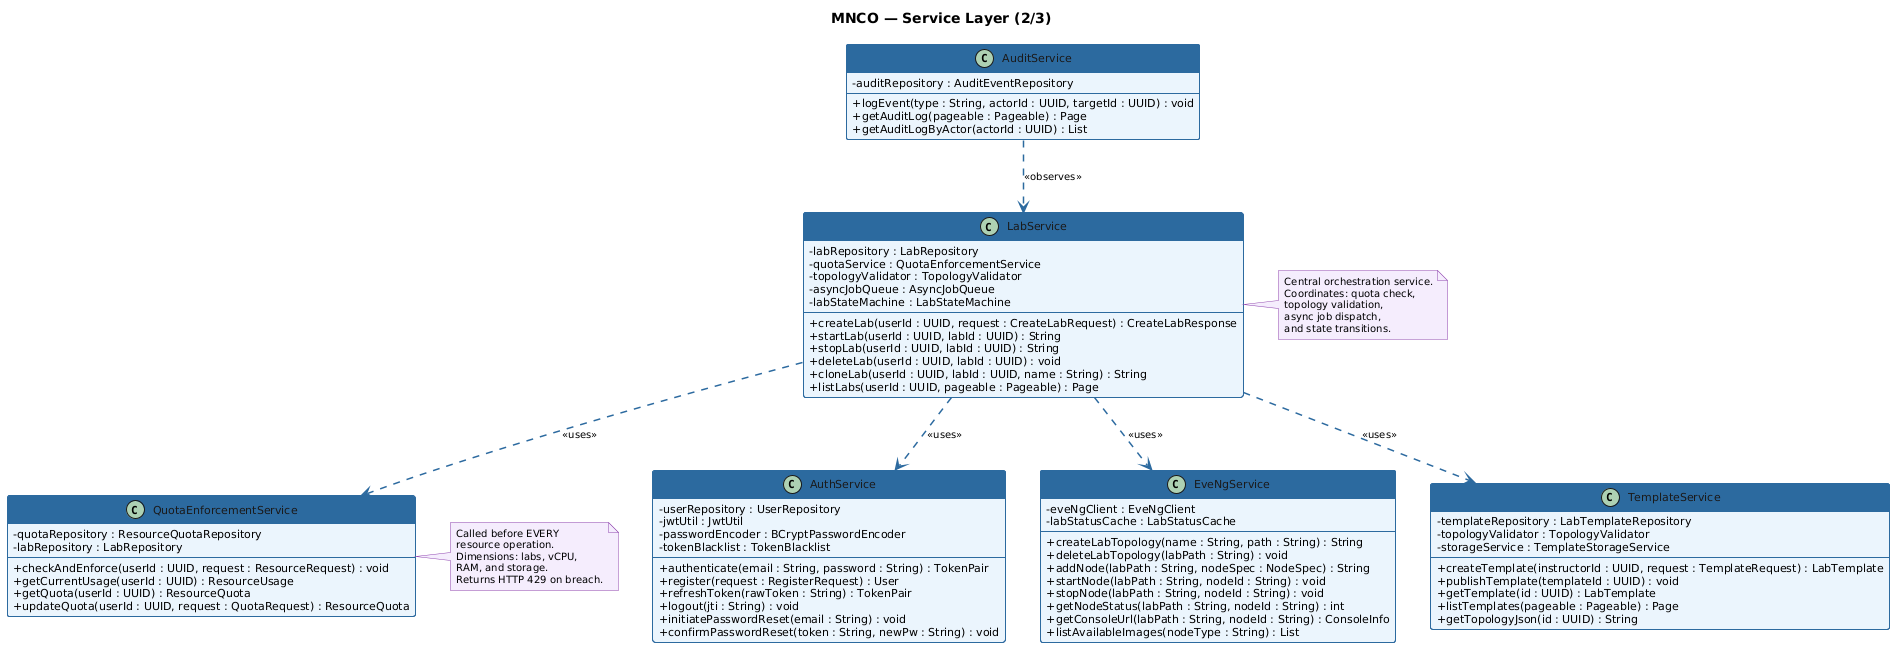

The diagram above was rendered by PlantUML. Its source (embedded in the PNG):
@startuml
skinparam backgroundColor #FFFFFF
skinparam shadowing false
skinparam classAttributeIconSize 0
skinparam defaultFontName Arial
skinparam defaultFontSize 11

skinparam class {
  BackgroundColor #EBF4FC
  BorderColor #2D6A9F
  HeaderBackgroundColor #2D6A9F
  HeaderFontColor #FFFFFF
  HeaderFontName Arial
  HeaderFontSize 12
  FontColor #1A1A1A
  FontName Arial
  FontSize 11
  BorderThickness 1
}

skinparam ArrowColor #2D6A9F
skinparam ArrowThickness 1.5
skinparam ArrowFontSize 10
skinparam NoteBorderColor #8E44AD
skinparam NoteBackgroundColor #F4ECFD
skinparam NoteFontSize 10

title MNCO — Service Layer (2/3)

class AuthService {
  - userRepository : UserRepository
  - jwtUtil : JwtUtil
  - passwordEncoder : BCryptPasswordEncoder
  - tokenBlacklist : TokenBlacklist
  --
  + authenticate(email : String, password : String) : TokenPair
  + register(request : RegisterRequest) : User
  + refreshToken(rawToken : String) : TokenPair
  + logout(jti : String) : void
  + initiatePasswordReset(email : String) : void
  + confirmPasswordReset(token : String, newPw : String) : void
}

class LabService {
  - labRepository : LabRepository
  - quotaService : QuotaEnforcementService
  - topologyValidator : TopologyValidator
  - asyncJobQueue : AsyncJobQueue
  - labStateMachine : LabStateMachine
  --
  + createLab(userId : UUID, request : CreateLabRequest) : CreateLabResponse
  + startLab(userId : UUID, labId : UUID) : String
  + stopLab(userId : UUID, labId : UUID) : String
  + deleteLab(userId : UUID, labId : UUID) : void
  + cloneLab(userId : UUID, labId : UUID, name : String) : String
  + listLabs(userId : UUID, pageable : Pageable) : Page
}

class EveNgService {
  - eveNgClient : EveNgClient
  - labStatusCache : LabStatusCache
  --
  + createLabTopology(name : String, path : String) : String
  + deleteLabTopology(labPath : String) : void
  + addNode(labPath : String, nodeSpec : NodeSpec) : String
  + startNode(labPath : String, nodeId : String) : void
  + stopNode(labPath : String, nodeId : String) : void
  + getNodeStatus(labPath : String, nodeId : String) : int
  + getConsoleUrl(labPath : String, nodeId : String) : ConsoleInfo
  + listAvailableImages(nodeType : String) : List
}

class QuotaEnforcementService {
  - quotaRepository : ResourceQuotaRepository
  - labRepository : LabRepository
  --
  + checkAndEnforce(userId : UUID, request : ResourceRequest) : void
  + getCurrentUsage(userId : UUID) : ResourceUsage
  + getQuota(userId : UUID) : ResourceQuota
  + updateQuota(userId : UUID, request : QuotaRequest) : ResourceQuota
}

class TemplateService {
  - templateRepository : LabTemplateRepository
  - topologyValidator : TopologyValidator
  - storageService : TemplateStorageService
  --
  + createTemplate(instructorId : UUID, request : TemplateRequest) : LabTemplate
  + publishTemplate(templateId : UUID) : void
  + getTemplate(id : UUID) : LabTemplate
  + listTemplates(pageable : Pageable) : Page
  + getTopologyJson(id : UUID) : String
}

class AuditService {
  - auditRepository : AuditEventRepository
  --
  + logEvent(type : String, actorId : UUID, targetId : UUID) : void
  + getAuditLog(pageable : Pageable) : Page
  + getAuditLogByActor(actorId : UUID) : List
}

LabService ..> QuotaEnforcementService : <<uses>>
LabService ..> EveNgService            : <<uses>>
LabService ..> AuthService             : <<uses>>
LabService ..> TemplateService         : <<uses>>
AuditService ..> LabService            : <<observes>>

note right of LabService
  Central orchestration service.
  Coordinates: quota check,
  topology validation,
  async job dispatch,
  and state transitions.
end note

note right of QuotaEnforcementService
  Called before EVERY
  resource operation.
  Dimensions: labs, vCPU,
  RAM, and storage.
  Returns HTTP 429 on breach.
end note
@enduml